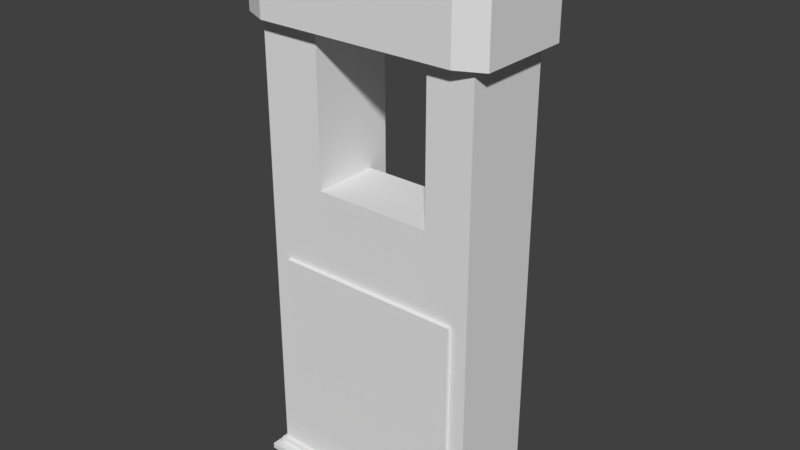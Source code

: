 # Source: gasolinera.blend  (saved by Blender 2.79.0; exported with 4.5.12 LTS)
import bpy
from mathutils import Matrix  # noqa: F401  (used for matrix-valued properties, if any)

bpy.ops.wm.read_factory_settings(use_empty=True)
scene = bpy.context.scene
scene.name = 'Scene'

# ---- collections
col_collection_1 = bpy.data.collections.new('Collection 1'); scene.collection.children.link(col_collection_1)

# ---- world
world_world = bpy.data.worlds.new('World'); scene.world = world_world
world_world.color = (0.05088, 0.05088, 0.05088)
world_world.use_sun_shadow = False
world_world.sun_shadow_jitter_overblur = 0.0
world_world.cycles.sampling_method = 'MANUAL'

# ---- meshes
me_cube_014 = bpy.data.meshes.new('Cube.014')
me_cube_014.from_pydata([(-1.0, -1.0, -1.0), (-1.0, -1.0, 1.0), (-0.74, 1.0, -0.927), (-0.74, 1.0, 0.927), (1.0, -1.0, -1.0), (1.0, -1.0, 1.0), (0.74, 1.0, -0.927), (0.74, 1.0, 0.927), (-1.0, 1.0, 1.0), (-1.0, 1.0, -1.0), (1.0, 1.0, -1.0), (1.0, 1.0, 1.0), (-0.74, 0.5326, 0.927), (-0.74, 0.5326, -0.927), (0.74, 0.5326, -0.927), (0.74, 0.5326, 0.927), (-1.0, -1.0, -0.01735), (-1.0, 1.0, -0.01735), (1.0, 1.0, -0.01735), (1.0, -1.0, -0.01735), (-0.74, 1.0, -0.01608), (0.74, 1.0, -0.01608), (-0.7275, 0.3735, -0.01608), (0.7524, 0.3735, -0.01608), (-6.313, -1.0, -1.0), (-6.313, -1.0, 1.0), (-6.053, 1.0, -0.927), (-6.053, 1.0, 0.927), (-4.313, -1.0, -1.0), (-4.313, -1.0, 1.0), (-4.573, 1.0, -0.927), (-4.573, 1.0, 0.927), (-6.313, 1.0, 1.0), (-6.313, 1.0, -1.0), (-4.313, 1.0, -1.0), (-4.313, 1.0, 1.0), (-6.053, 0.5326, 0.927), (-6.053, 0.5326, -0.927), (-4.573, 0.5326, -0.927), (-4.573, 0.5326, 0.927), (-6.313, -1.0, -0.01735), (-6.313, 1.0, -0.01735), (-4.313, 1.0, -0.01735), (-4.313, -1.0, -0.01735), (-6.053, 1.0, -0.01608), (-4.573, 1.0, -0.01608), (-6.041, 0.3735, -0.01608), (-4.561, 0.3735, -0.01608)], [], [(16, 1, 8, 17), (3, 7, 15, 12), (18, 11, 5, 19), (19, 5, 1, 16), (9, 10, 4, 0), (11, 8, 1, 5), (20, 2, 9, 17), (2, 6, 10, 9), (7, 3, 8, 11), (21, 7, 11, 18), (22, 12, 15, 23), (20, 3, 12, 22), (21, 6, 14, 23), (6, 2, 13, 14), (7, 21, 23, 15), (2, 20, 22, 13), (13, 22, 23, 14), (6, 21, 18, 10), (3, 20, 17, 8), (4, 19, 16, 0), (10, 18, 19, 4), (0, 16, 17, 9), (40, 25, 32, 41), (27, 31, 39, 36), (42, 35, 29, 43), (43, 29, 25, 40), (33, 34, 28, 24), (35, 32, 25, 29), (44, 26, 33, 41), (26, 30, 34, 33), (31, 27, 32, 35), (45, 31, 35, 42), (46, 36, 39, 47), (44, 27, 36, 46), (45, 30, 38, 47), (30, 26, 37, 38), (31, 45, 47, 39), (26, 44, 46, 37), (37, 46, 47, 38), (30, 45, 42, 34), (27, 44, 41, 32), (28, 43, 40, 24), (34, 42, 43, 28), (24, 40, 41, 33)])
me_cube_014.use_remesh_preserve_volume = False
me_cube_014.use_remesh_preserve_attributes = False
me_cube_014.use_mirror_vertex_groups = False
me_cube_014.update()
me_cube_003 = bpy.data.meshes.new('Cube.003')
me_cube_003.from_pydata([(-1.0, -1.0, -1.0), (-1.0, -1.0, 1.0), (-1.0, 1.0, -1.0), (-1.0, 1.0, 1.0), (1.0, -1.0, -1.0), (1.0, -1.0, 1.0), (1.0, 1.0, -1.0), (1.0, 1.0, 1.0)], [], [(0, 1, 3, 2), (2, 3, 7, 6), (6, 7, 5, 4), (4, 5, 1, 0), (2, 6, 4, 0), (7, 3, 1, 5)])
me_cube_003.use_remesh_preserve_volume = False
me_cube_003.use_remesh_preserve_attributes = False
me_cube_003.use_mirror_vertex_groups = False
me_cube_003.update()
me_cube_001 = bpy.data.meshes.new('Cube.001')
me_cube_001.from_pydata([(-0.7936, -1.0, -1.0), (-1.0, -0.7936, -1.0), (-1.0, -0.7936, 1.0), (-0.7936, -1.0, 1.0), (-1.0, 0.7936, -1.0), (-0.7936, 1.0, -1.0), (-0.7936, 1.0, 1.0), (-1.0, 0.7936, 1.0), (1.0, -0.7936, -1.0), (0.7936, -1.0, -1.0), (0.7936, -1.0, 1.0), (1.0, -0.7936, 1.0), (0.7936, 1.0, -1.0), (1.0, 0.7936, -1.0), (1.0, 0.7936, 1.0), (0.7936, 1.0, 1.0)], [], [(9, 10, 3, 0), (13, 14, 11, 8), (14, 15, 6, 7, 2, 3, 10, 11), (1, 2, 7, 4), (5, 6, 15, 12), (0, 3, 2, 1), (6, 5, 4, 7), (14, 13, 12, 15), (10, 9, 8, 11), (4, 5, 12, 13, 8, 9, 0, 1)])
me_cube_001.use_remesh_preserve_volume = False
me_cube_001.use_remesh_preserve_attributes = False
me_cube_001.use_mirror_vertex_groups = False
me_cube_001.update()
me_cube = bpy.data.meshes.new('Cube')
me_cube.from_pydata([(-2.936, -1.0, -0.2774), (-2.83, -0.8431, 0.2774), (-2.936, 1.0, -0.2774), (-2.83, 0.8431, 0.2774), (2.936, -1.0, -0.2774), (2.83, -0.8431, 0.2774), (2.936, 1.0, -0.2774), (2.83, 0.8431, 0.2774), (-2.936, -1.0, 0.2774), (-2.936, 1.0, 0.2774), (2.936, 1.0, 0.2774), (2.936, -1.0, 0.2774), (-2.759, -0.7721, 0.8076), (-2.759, 0.7721, 0.8076), (2.759, 0.7721, 0.8076), (2.759, -0.7721, 0.8076), (-2.83, -0.8431, 0.8076), (-2.83, 0.8431, 0.8076), (2.83, 0.8431, 0.8076), (2.83, -0.8431, 0.8076), (-1.278, -0.7623, 17.74), (-1.278, 0.7623, 17.74), (1.623, 0.7623, 17.74), (1.623, -0.7623, 17.74), (1.212, 0.7623, 17.74), (1.193, -0.7623, 17.74), (-2.759, -0.7721, 17.74), (-2.759, 0.7721, 17.74), (1.562, 0.7721, 17.74), (2.759, 0.7721, 17.74), (2.759, -0.7721, 17.74), (1.534, -0.7721, 17.74), (-2.759, -0.7721, 36.71), (-2.759, 0.7721, 36.71), (2.759, 0.7721, 36.71), (2.759, -0.7721, 36.71), (-1.278, -0.7623, 36.71), (-1.278, 0.7623, 36.71), (1.623, 0.7623, 36.71), (1.623, -0.7623, 36.71), (-1.278, -0.7623, 25.03), (-1.278, 0.7623, 25.03), (1.623, 0.7623, 25.03), (1.623, -0.7623, 25.03), (-2.759, -0.7721, 45.61), (-2.759, 0.7721, 45.61), (2.759, 0.7721, 45.61), (2.759, -0.7721, 45.61), (-1.278, -0.7623, 45.61), (-1.278, 0.7623, 45.61), (1.623, 0.7623, 45.61), (1.623, -0.7623, 45.61), (-1.278, -0.7623, 26.12), (-1.278, 0.3901, 26.12), (1.212, 0.3901, 26.12), (1.623, 0.3901, 26.12), (1.623, -0.7623, 26.12), (1.193, -0.7623, 26.12), (-1.278, -0.7623, 30.2), (-1.278, 0.3901, 30.2), (1.212, 0.3901, 30.2), (1.623, 0.3901, 30.2), (1.623, -0.7623, 30.2), (1.193, -0.7623, 30.2)], [], [(0, 8, 9, 2), (2, 9, 10, 6), (6, 10, 11, 4), (4, 11, 8, 0), (2, 6, 4, 0), (5, 7, 18, 19), (1, 3, 9, 8), (3, 7, 10, 9), (7, 5, 11, 10), (5, 1, 8, 11), (12, 15, 30, 31, 26), (3, 1, 16, 17), (1, 5, 19, 16), (7, 3, 17, 18), (12, 13, 17, 16), (13, 14, 18, 17), (14, 15, 19, 18), (15, 12, 16, 19), (14, 13, 27, 28, 29), (15, 14, 29, 30), (13, 12, 26, 27), (23, 22, 42, 43), (20, 21, 37, 49, 48, 36), (24, 22, 29, 28, 27, 21), (25, 20, 26, 31, 30, 23), (23, 30, 35, 47, 51, 39), (22, 23, 39, 51, 50, 38), (30, 29, 34, 46, 47, 35), (27, 26, 32, 44, 45, 33), (38, 50, 46, 34, 29, 22), (36, 48, 44, 32, 26, 20), (41, 40, 52, 53), (21, 20, 40, 41), (48, 49, 45, 44), (50, 51, 47, 46), (21, 27, 33, 45, 49, 37), (53, 52, 58, 59), (25, 23, 43, 56, 57, 52, 40, 20), (43, 42, 55, 56), (22, 24, 21, 41, 53, 54, 55, 42), (61, 60, 59, 58, 63, 62), (57, 56, 62, 63), (52, 57, 63, 58), (56, 55, 61, 62), (55, 54, 53, 59, 60, 61)])
me_cube.use_remesh_preserve_volume = False
me_cube.use_remesh_preserve_attributes = False
me_cube.use_mirror_vertex_groups = False
me_cube.update()

# ---- objects
ob_dispensador_contenedor = bpy.data.objects.new('Dispensador Contenedor', me_cube_014)
ob_cartel = bpy.data.objects.new('Cartel', me_cube_003)
ob_techo = bpy.data.objects.new('Techo', me_cube_001)
ob_gasolinera = bpy.data.objects.new('Gasolinera', me_cube)

# ---- transforms, parenting, visibility, modifiers, constraints
ob_dispensador_contenedor.location = (1.193, 0.9161, 4.233)
ob_dispensador_contenedor.scale = (0.4259, 0.6967, 1.34)
ob_dispensador_contenedor.lineart.crease_threshold = 0.0
ob_cartel.location = (0.0, 0.0, 3.438)
ob_cartel.scale = (2.337, 1.184, 2.337)
ob_cartel.lineart.crease_threshold = 0.0
ob_techo.location = (0.0, 0.0, 12.6)
ob_techo.scale = (3.116, 1.464, 1.097)
ob_techo.lineart.crease_threshold = 0.0
ob_gasolinera.location = (0.0, 0.0, 0.25)
ob_gasolinera.scale = (1.0, 1.428, 0.25)
ob_gasolinera.lineart.crease_threshold = 0.0

# ---- collection membership
col_collection_1.objects.link(ob_dispensador_contenedor)
col_collection_1.objects.link(ob_cartel)
col_collection_1.objects.link(ob_techo)
col_collection_1.objects.link(ob_gasolinera)

# ---- scene / render settings (as saved in the file)
scene.frame_start = 1; scene.frame_end = 250; scene.frame_set(0)
scene.render.engine = 'BLENDER_EEVEE_NEXT'
scene.render.resolution_percentage = 50
scene.render.dither_intensity = 0.0
scene.cycles.use_denoising = False
scene.cycles.samples = 128
scene.cycles.sampling_pattern = 'TABULATED_SOBOL'
scene.cycles.use_adaptive_sampling = False
scene.cycles.use_light_tree = False
scene.cycles.blur_glossy = 0.0
scene.cycles.sample_clamp_indirect = 0.0
scene.view_settings.view_transform = 'Standard'
bpy.context.view_layer.update()

# ---- added for rendering (the .blend has no active camera and no usable light): camera, sun
cam_auto = bpy.data.cameras.new('AutoCamera')
cam_auto.lens = 50.0
cam_auto.sensor_width = 36.0
cam_auto.clip_end = 1000.0
ob_auto_camera = bpy.data.objects.new('AutoCamera', cam_auto)
scene.collection.objects.link(ob_auto_camera)
ob_auto_camera.location = (14.0636, -16.802, 18.1904)
ob_auto_camera.rotation_euler = (1.09748, -7.21219e-08, 0.694738)
scene.camera = ob_auto_camera
light_auto_sun = bpy.data.lights.new('AutoSun', 'SUN')
light_auto_sun.energy = 3.0
light_auto_sun.angle = 0.0523599
ob_auto_sun = bpy.data.objects.new('AutoSun', light_auto_sun)
scene.collection.objects.link(ob_auto_sun)
ob_auto_sun.rotation_euler = (0.872665, 0.174533, 0.523599)
bpy.context.view_layer.update()
